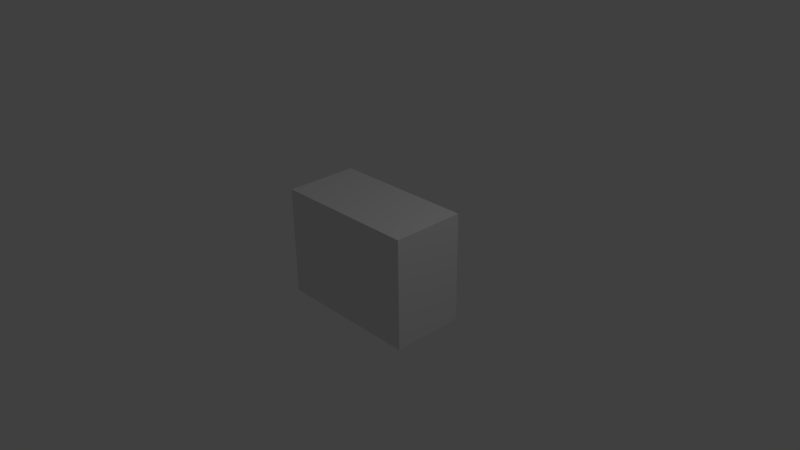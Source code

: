 # Source: ModelLaunchPad2Meta.blend  (saved by Blender 2.74.0; exported with 4.5.12 LTS)
import bpy
from mathutils import Matrix  # noqa: F401  (used for matrix-valued properties, if any)

bpy.ops.wm.read_factory_settings(use_empty=True)
scene = bpy.context.scene
scene.name = 'Scene'

# ---- collections
col_collection_1 = bpy.data.collections.new('Collection 1'); scene.collection.children.link(col_collection_1)

# ---- materials (node trees are filled in below, after node groups)
mat_material = bpy.data.materials.new('Material')
mat_material.alpha_threshold = 0.0
mat_material.use_transparent_shadow = False
mat_material.roughness = 0.5
mat_material.line_color = (0.0, 0.0, 0.0, 1.0)

# ---- material node trees

# ---- world
world_world = bpy.data.worlds.new('World'); scene.world = world_world
world_world.color = (0.05088, 0.05088, 0.05088)
world_world.use_sun_shadow = False
world_world.sun_shadow_jitter_overblur = 0.0
world_world.cycles.sampling_method = 'MANUAL'
world_world.cycles.sample_map_resolution = 256

# ---- cameras
cam_camera = bpy.data.cameras.new('Camera')
cam_camera.clip_end = 100.0
cam_camera.lens = 35.0
cam_camera.sensor_width = 32.0
cam_camera.sensor_height = 18.0
cam_camera.ortho_scale = 7.314
cam_camera.dof.focus_distance = 0.0
cam_camera.dof.aperture_fstop = 128.0

# ---- lights
light_lamp = bpy.data.lights.new('Lamp', 'POINT')
light_lamp.transmission_factor = 0.0
light_lamp.cutoff_distance = 30.0
light_lamp.energy = 100.0
light_lamp.shadow_buffer_clip_start = 1.001
light_lamp.shadow_soft_size = 0.1
light_lamp.shadow_maximum_resolution = 0.006
light_lamp.use_absolute_resolution = True
light_lamp.cycles.use_multiple_importance_sampling = False

# ---- meshes
me_cube = bpy.data.meshes.new('Cube')
me_cube.from_pydata([(1.0, 1.0, -1.0), (1.0, -1.0, -1.0), (-1.0, -1.0, -1.0), (-1.0, 1.0, -1.0), (1.0, 1.0, 1.0), (1.0, -1.0, 1.0), (-1.0, -1.0, 1.0), (-1.0, 1.0, 1.0)], [], [(0, 1, 2, 3), (4, 7, 6, 5), (0, 4, 5, 1), (1, 5, 6, 2), (2, 6, 7, 3), (4, 0, 3, 7)])
me_cube.materials.append(mat_material)
me_cube.use_remesh_preserve_volume = False
me_cube.use_remesh_preserve_attributes = False
me_cube.use_mirror_vertex_groups = False
me_cube.update()

# ---- objects
ob_cube = bpy.data.objects.new('Cube', me_cube)
ob_lamp = bpy.data.objects.new('Lamp', light_lamp)
ob_camera = bpy.data.objects.new('Camera', cam_camera)

# ---- transforms, parenting, visibility, modifiers, constraints
ob_cube.location = (0.0, 0.0, 0.0)
ob_cube.scale = (1.0, 0.5, 0.75)
ob_cube.lock_rotations_4d = False
ob_cube.empty_display_type = 'ARROWS'
ob_cube.lineart.crease_threshold = 0.0
ob_lamp.location = (4.076, 1.005, 5.904)
ob_lamp.rotation_euler = (0.6503, 0.05522, 1.866)
ob_lamp.lock_rotations_4d = False
ob_lamp.empty_display_type = 'ARROWS'
ob_lamp.color = (0.0, 0.0, 0.0, 0.0)
ob_lamp.lineart.crease_threshold = 0.0
ob_camera.location = (7.481, -6.508, 5.344)
ob_camera.rotation_euler = (1.109, 0.01082, 0.8149)
ob_camera.lock_rotations_4d = False
ob_camera.empty_display_type = 'ARROWS'
ob_camera.color = (0.0, 0.0, 0.0, 0.0)
ob_camera.display_type = 'WIRE'
ob_camera.lineart.crease_threshold = 0.0

# ---- collection membership
col_collection_1.objects.link(ob_cube)
col_collection_1.objects.link(ob_lamp)
col_collection_1.objects.link(ob_camera)

# ---- scene / render settings (as saved in the file)
scene.camera = ob_camera
scene.frame_start = 1; scene.frame_end = 250; scene.frame_set(1)
scene.render.engine = 'BLENDER_EEVEE_NEXT'
scene.render.resolution_percentage = 50
scene.render.dither_intensity = 0.0
scene.cycles.use_denoising = False
scene.cycles.samples = 10
scene.cycles.sampling_pattern = 'TABULATED_SOBOL'
scene.cycles.light_sampling_threshold = 0.0
scene.cycles.use_adaptive_sampling = False
scene.cycles.use_light_tree = False
scene.cycles.blur_glossy = 0.0
scene.cycles.pixel_filter_type = 'GAUSSIAN'
scene.cycles.sample_clamp_indirect = 0.0
scene.view_settings.view_transform = 'Standard'
bpy.context.view_layer.update()
